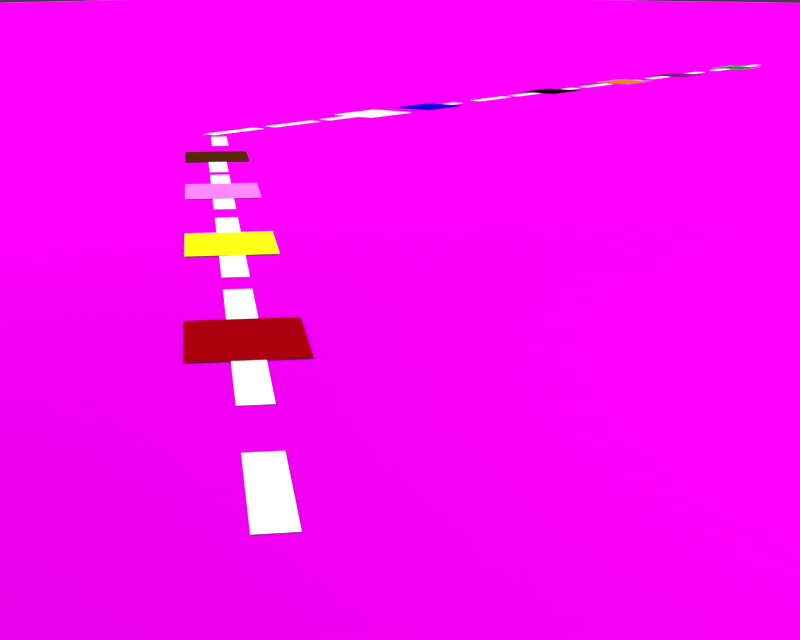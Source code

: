 # Source: Layout_Simple.blend  (saved by Blender 2.72.0; exported with 4.5.12 LTS)
import bpy
from mathutils import Matrix  # noqa: F401  (used for matrix-valued properties, if any)

bpy.ops.wm.read_factory_settings(use_empty=True)
scene = bpy.context.scene
scene.name = 'Scene'

# ---- collections
col_collection_1 = bpy.data.collections.new('Collection 1'); scene.collection.children.link(col_collection_1)

# ---- images (referenced by path relative to the original .blend; pixels are not part of the script)
import os
ASSET_DIR = os.environ.get("B2B_ASSET_DIR", "")  # directory of the original .blend (textures are referenced by path, not embedded)
HERE = os.path.dirname(os.path.abspath(__file__))  # packed textures are extracted next to this script under _unpacked/

def load_image(name, relpath, width, height, colorspace="sRGB"):
    """Load a texture the original file referenced (path relative to the .blend, or extracted next to this script)."""
    p = next((c for c in (os.path.join(HERE, relpath), os.path.join(ASSET_DIR, relpath)) if relpath and os.path.exists(c)), "")
    if p:
        img = bpy.data.images.load(p, check_existing=True)
        img.name = name
    else:  # same state as the original file: an image datablock whose file is absent (Cycles renders it pink)
        img = bpy.data.images.new(name, width, height)
        img.source = "FILE"
        img.filepath = "//" + (relpath or name)
    img.colorspace_settings.name = colorspace
    return img
img_graycarpettexture2560x1600_jpg = load_image('grayCarpetTexture2560x1600.jpg', 'grayCarpetTexture2560x1600.jpg', 1024, 1024, 'sRGB')

# ---- materials (node trees are filled in below, after node groups)
mat_material_003 = bpy.data.materials.new('Material.003')
mat_material_003.alpha_threshold = 0.0
mat_material_003.roughness = 0.5
mat_redpaper = bpy.data.materials.new('RedPaper')
mat_redpaper.alpha_threshold = 0.0
mat_redpaper.roughness = 0.5
mat_material_002 = bpy.data.materials.new('Material.002')
mat_material_002.alpha_threshold = 0.0
mat_material_002.roughness = 0.5
mat_redpaper_001 = bpy.data.materials.new('RedPaper.001')
mat_redpaper_001.alpha_threshold = 0.0
mat_redpaper_001.roughness = 0.5
mat_redpaper_002 = bpy.data.materials.new('RedPaper.002')
mat_redpaper_002.alpha_threshold = 0.0
mat_redpaper_002.roughness = 0.5
mat_redpaper_003 = bpy.data.materials.new('RedPaper.003')
mat_redpaper_003.alpha_threshold = 0.0
mat_redpaper_003.roughness = 0.5
mat_redpaper_004 = bpy.data.materials.new('RedPaper.004')
mat_redpaper_004.alpha_threshold = 0.0
mat_redpaper_004.roughness = 0.5
mat_redpaper_005 = bpy.data.materials.new('RedPaper.005')
mat_redpaper_005.alpha_threshold = 0.0
mat_redpaper_005.roughness = 0.5
mat_redpaper_006 = bpy.data.materials.new('RedPaper.006')
mat_redpaper_006.alpha_threshold = 0.0
mat_redpaper_006.roughness = 0.5
mat_redpaper_007 = bpy.data.materials.new('RedPaper.007')
mat_redpaper_007.alpha_threshold = 0.0
mat_redpaper_007.roughness = 0.5
mat_redpaper_008 = bpy.data.materials.new('RedPaper.008')
mat_redpaper_008.alpha_threshold = 0.0
mat_redpaper_008.roughness = 0.5
mat_redpaper_009 = bpy.data.materials.new('RedPaper.009')
mat_redpaper_009.alpha_threshold = 0.0
mat_redpaper_009.roughness = 0.5

# ---- material node trees
mat_material_003.use_nodes = True; mat_material_003.node_tree.nodes.clear()
_N = mat_material_003.node_tree.nodes; _L = mat_material_003.node_tree.links
n0 = _N.new('ShaderNodeOutputMaterial'); n0.name = 'Material Output'; n0.location = (300, 300)
n1 = _N.new('ShaderNodeEmission'); n1.name = 'Emission'; n1.location = (110, 300)
n1.inputs[0].default_value = (0.8, 0.8, 0.8, 1.0)
n1.inputs[1].default_value = 2.0
_L.new(n1.outputs[0], n0.inputs[0])
n0.is_active_output = True
mat_redpaper.use_nodes = True; mat_redpaper.node_tree.nodes.clear()
_N = mat_redpaper.node_tree.nodes; _L = mat_redpaper.node_tree.links
n0 = _N.new('ShaderNodeOutputMaterial'); n0.name = 'Material Output'; n0.location = (300, 300)
n1 = _N.new('ShaderNodeBsdfDiffuse'); n1.name = 'Diffuse BSDF'; n1.location = (10, 300)
n1.inputs[1].default_value = 0.3
n2 = _N.new('ShaderNodeRGB'); n2.name = 'RGB'; n2.location = (-180, 300)
n2.outputs[0].default_value = (0.7293, 0.6972, 0.005508, 1.0)
_L.new(n2.outputs[0], n1.inputs[0])
_L.new(n1.outputs[0], n0.inputs[0])
n0.is_active_output = True
mat_material_002.use_nodes = True; mat_material_002.node_tree.nodes.clear()
_N = mat_material_002.node_tree.nodes; _L = mat_material_002.node_tree.links
n0 = _N.new('ShaderNodeOutputMaterial'); n0.name = 'Material Output'; n0.location = (300, 300)
n1 = _N.new('ShaderNodeBsdfAnisotropic'); n1.name = 'Anisotropic BSDF'; n1.location = (100, 300)
n1.distribution = 'GGX'
n1.inputs[1].default_value = 2.163
n1.inputs[2].default_value = 0.5
n2 = _N.new('ShaderNodeTexImage'); n2.name = 'Image Texture'; n2.location = (-90, 300)
n2.width = 140
n2.image = img_graycarpettexture2560x1600_jpg
_L.new(n1.outputs[0], n0.inputs[0])
_L.new(n2.outputs[0], n1.inputs[0])
n0.is_active_output = True
mat_redpaper_001.use_nodes = True; mat_redpaper_001.node_tree.nodes.clear()
_N = mat_redpaper_001.node_tree.nodes; _L = mat_redpaper_001.node_tree.links
n0 = _N.new('ShaderNodeOutputMaterial'); n0.name = 'Material Output'; n0.location = (300, 300)
n1 = _N.new('ShaderNodeBsdfDiffuse'); n1.name = 'Diffuse BSDF'; n1.location = (10, 300)
n1.inputs[1].default_value = 0.3
n2 = _N.new('ShaderNodeRGB'); n2.name = 'RGB'; n2.location = (-180, 300)
n2.outputs[0].default_value = (0.2633, 0.0, 0.002785, 1.0)
_L.new(n2.outputs[0], n1.inputs[0])
_L.new(n1.outputs[0], n0.inputs[0])
n0.is_active_output = True
mat_redpaper_002.use_nodes = True; mat_redpaper_002.node_tree.nodes.clear()
_N = mat_redpaper_002.node_tree.nodes; _L = mat_redpaper_002.node_tree.links
n0 = _N.new('ShaderNodeOutputMaterial'); n0.name = 'Material Output'; n0.location = (300, 300)
n1 = _N.new('ShaderNodeBsdfDiffuse'); n1.name = 'Diffuse BSDF'; n1.location = (10, 300)
n1.inputs[1].default_value = 0.3
n2 = _N.new('ShaderNodeRGB'); n2.name = 'RGB'; n2.location = (-180, 300)
n2.outputs[0].default_value = (0.05925, 0.01441, 0.0008044, 1.0)
_L.new(n2.outputs[0], n1.inputs[0])
_L.new(n1.outputs[0], n0.inputs[0])
n0.is_active_output = True
mat_redpaper_003.use_nodes = True; mat_redpaper_003.node_tree.nodes.clear()
_N = mat_redpaper_003.node_tree.nodes; _L = mat_redpaper_003.node_tree.links
n0 = _N.new('ShaderNodeOutputMaterial'); n0.name = 'Material Output'; n0.location = (300, 300)
n1 = _N.new('ShaderNodeBsdfDiffuse'); n1.name = 'Diffuse BSDF'; n1.location = (10, 300)
n1.inputs[1].default_value = 0.3
n2 = _N.new('ShaderNodeRGB'); n2.name = 'RGB'; n2.location = (-180, 300)
n2.outputs[0].default_value = (0.9662, 0.9331, 1.0, 1.0)
_L.new(n1.outputs[0], n0.inputs[0])
_L.new(n2.outputs[0], n1.inputs[0])
n0.is_active_output = True
mat_redpaper_004.use_nodes = True; mat_redpaper_004.node_tree.nodes.clear()
_N = mat_redpaper_004.node_tree.nodes; _L = mat_redpaper_004.node_tree.links
n0 = _N.new('ShaderNodeOutputMaterial'); n0.name = 'Material Output'; n0.location = (300, 300)
n1 = _N.new('ShaderNodeBsdfDiffuse'); n1.name = 'Diffuse BSDF'; n1.location = (10, 300)
n1.inputs[1].default_value = 0.3
n2 = _N.new('ShaderNodeRGB'); n2.name = 'RGB'; n2.location = (-180, 300)
n2.outputs[0].default_value = (0.003904, 0.0, 0.4624, 1.0)
_L.new(n2.outputs[0], n1.inputs[0])
_L.new(n1.outputs[0], n0.inputs[0])
n0.is_active_output = True
mat_redpaper_005.use_nodes = True; mat_redpaper_005.node_tree.nodes.clear()
_N = mat_redpaper_005.node_tree.nodes; _L = mat_redpaper_005.node_tree.links
n0 = _N.new('ShaderNodeOutputMaterial'); n0.name = 'Material Output'; n0.location = (300, 300)
n1 = _N.new('ShaderNodeBsdfDiffuse'); n1.name = 'Diffuse BSDF'; n1.location = (10, 300)
n1.inputs[1].default_value = 0.3
n2 = _N.new('ShaderNodeRGB'); n2.name = 'RGB'; n2.location = (-180, 300)
n2.outputs[0].default_value = (0.4624, 0.1747, 0.004437, 1.0)
_L.new(n2.outputs[0], n1.inputs[0])
_L.new(n1.outputs[0], n0.inputs[0])
n0.is_active_output = True
mat_redpaper_006.use_nodes = True; mat_redpaper_006.node_tree.nodes.clear()
_N = mat_redpaper_006.node_tree.nodes; _L = mat_redpaper_006.node_tree.links
n0 = _N.new('ShaderNodeOutputMaterial'); n0.name = 'Material Output'; n0.location = (300, 300)
n1 = _N.new('ShaderNodeBsdfDiffuse'); n1.name = 'Diffuse BSDF'; n1.location = (10, 300)
n1.inputs[1].default_value = 0.3
n2 = _N.new('ShaderNodeRGB'); n2.name = 'RGB'; n2.location = (-180, 300)
n2.outputs[0].default_value = (0.8689, 0.1596, 0.7563, 1.0)
_L.new(n2.outputs[0], n1.inputs[0])
_L.new(n1.outputs[0], n0.inputs[0])
n0.is_active_output = True
mat_redpaper_007.use_nodes = True; mat_redpaper_007.node_tree.nodes.clear()
_N = mat_redpaper_007.node_tree.nodes; _L = mat_redpaper_007.node_tree.links
n0 = _N.new('ShaderNodeOutputMaterial'); n0.name = 'Material Output'; n0.location = (300, 300)
n1 = _N.new('ShaderNodeBsdfDiffuse'); n1.name = 'Diffuse BSDF'; n1.location = (10, 300)
n1.inputs[1].default_value = 0.3
n2 = _N.new('ShaderNodeRGB'); n2.name = 'RGB'; n2.location = (-180, 300)
n2.outputs[0].default_value = (0.1706, 0.005581, 0.1651, 1.0)
_L.new(n2.outputs[0], n1.inputs[0])
_L.new(n1.outputs[0], n0.inputs[0])
n0.is_active_output = True
mat_redpaper_008.use_nodes = True; mat_redpaper_008.node_tree.nodes.clear()
_N = mat_redpaper_008.node_tree.nodes; _L = mat_redpaper_008.node_tree.links
n0 = _N.new('ShaderNodeOutputMaterial'); n0.name = 'Material Output'; n0.location = (300, 300)
n1 = _N.new('ShaderNodeBsdfDiffuse'); n1.name = 'Diffuse BSDF'; n1.location = (10, 300)
n1.inputs[1].default_value = 0.3
n2 = _N.new('ShaderNodeRGB'); n2.name = 'RGB'; n2.location = (-180, 300)
n2.outputs[0].default_value = (0.0, 0.2429, 0.007722, 1.0)
_L.new(n2.outputs[0], n1.inputs[0])
_L.new(n1.outputs[0], n0.inputs[0])
n0.is_active_output = True
mat_redpaper_009.use_nodes = True; mat_redpaper_009.node_tree.nodes.clear()
_N = mat_redpaper_009.node_tree.nodes; _L = mat_redpaper_009.node_tree.links
n0 = _N.new('ShaderNodeOutputMaterial'); n0.name = 'Material Output'; n0.location = (300, 300)
n1 = _N.new('ShaderNodeBsdfDiffuse'); n1.name = 'Diffuse BSDF'; n1.location = (10, 300)
n1.inputs[1].default_value = 0.3
n2 = _N.new('ShaderNodeRGB'); n2.name = 'RGB'; n2.location = (-180, 300)
n2.outputs[0].default_value = (0.0, 0.0, 0.0, 1.0)
_L.new(n2.outputs[0], n1.inputs[0])
_L.new(n1.outputs[0], n0.inputs[0])
n0.is_active_output = True

# ---- world
world_world = bpy.data.worlds.new('World'); scene.world = world_world
world_world.color = (0.05088, 0.05088, 0.05088)
world_world.use_sun_shadow = False
world_world.sun_shadow_jitter_overblur = 0.0
world_world.cycles.sampling_method = 'MANUAL'
world_world.cycles.sample_map_resolution = 256

# ---- cameras
cam_camera_001 = bpy.data.cameras.new('Camera.001')
cam_camera_001.clip_end = 100.0
cam_camera_001.lens = 35.0
cam_camera_001.sensor_width = 20.0
cam_camera_001.sensor_height = 18.0
cam_camera_001.display_size = 2.0
cam_camera_001.dof.focus_distance = 0.0

# ---- lights
light_point = bpy.data.lights.new('Point', 'AREA')
light_point.transmission_factor = 0.0
light_point.energy = 0.7854
light_point.shadow_buffer_clip_start = 0.5
light_point.shadow_soft_size = 1e+04
light_point.shadow_maximum_resolution = 0.006
light_point.use_absolute_resolution = True
light_point.size = 1e+04
light_point.size_y = 0.1
light_point.cycles.use_multiple_importance_sampling = False
light_point.use_nodes = True; light_point.node_tree.nodes.clear()
_N = light_point.node_tree.nodes; _L = light_point.node_tree.links
n0 = _N.new('ShaderNodeOutputLight'); n0.name = 'Lamp Output'; n0.location = (300, 300)
n1 = _N.new('ShaderNodeEmission'); n1.name = 'Emission'; n1.location = (10, 300)
n2 = _N.new('ShaderNodeValue'); n2.name = 'Value'; n2.location = (-180, 300)
n2.outputs[0].default_value = 0.5
_L.new(n1.outputs[0], n0.inputs[0])
_L.new(n2.outputs[0], n1.inputs[1])
n0.is_active_output = True

# ---- meshes
me_plane_003 = bpy.data.meshes.new('Plane.003')
me_plane_003.from_pydata([(-100.0, -100.0, 0.0), (100.0, -100.0, 0.0), (-100.0, 100.0, 0.0), (100.0, 100.0, 0.0)], [], [(0, 1, 3, 2)])
me_plane_003.use_remesh_preserve_volume = False
me_plane_003.use_remesh_preserve_attributes = False
me_plane_003.use_mirror_vertex_groups = False
me_plane_003.update()
me_plane_002 = bpy.data.meshes.new('Plane.002')
me_plane_002.from_pydata([(-100.0, -100.0, 0.0), (100.0, -100.0, 0.0), (-100.0, 100.0, 0.0), (100.0, 100.0, 0.0)], [], [(0, 1, 3, 2)])
me_plane_002.materials.append(mat_material_003)
me_plane_002.use_remesh_preserve_volume = False
me_plane_002.use_remesh_preserve_attributes = False
me_plane_002.use_mirror_vertex_groups = False
me_plane_002.update()
me_plane_001 = bpy.data.meshes.new('Plane.001')
me_plane_001.from_pydata([(-100.0, -100.0, 0.0), (100.0, -100.0, 0.0), (-100.0, 100.0, 0.0), (100.0, 100.0, 0.0)], [], [(0, 1, 3, 2)])
me_plane_001.materials.append(mat_redpaper)
me_plane_001.use_remesh_preserve_volume = False
me_plane_001.use_remesh_preserve_attributes = False
me_plane_001.use_mirror_vertex_groups = False
me_plane_001.update()
me_plane = bpy.data.meshes.new('Plane')
me_plane.from_pydata([(-100.0, -100.0, 0.0), (100.0, -100.0, 0.0), (-100.0, 100.0, 0.0), (100.0, 100.0, 0.0)], [], [(0, 1, 3, 2)])
_uv = me_plane.uv_layers.new(name='UVMap')
_uv.uv.foreach_set('vector', [-528.6, -528.6, 529.6, -528.6, 529.6, 529.6, -528.6, 529.6])
me_plane.materials.append(mat_material_002)
me_plane.use_remesh_preserve_volume = False
me_plane.use_remesh_preserve_attributes = False
me_plane.use_mirror_vertex_groups = False
me_plane.update()
me_plane_004 = bpy.data.meshes.new('Plane.004')
me_plane_004.from_pydata([(-100.0, -100.0, 0.0), (100.0, -100.0, 0.0), (-100.0, 100.0, 0.0), (100.0, 100.0, 0.0)], [], [(0, 1, 3, 2)])
me_plane_004.use_remesh_preserve_volume = False
me_plane_004.use_remesh_preserve_attributes = False
me_plane_004.use_mirror_vertex_groups = False
me_plane_004.update()
me_plane_005 = bpy.data.meshes.new('Plane.005')
me_plane_005.from_pydata([(-100.0, -100.0, 0.0), (100.0, -100.0, 0.0), (-100.0, 100.0, 0.0), (100.0, 100.0, 0.0)], [], [(0, 1, 3, 2)])
me_plane_005.use_remesh_preserve_volume = False
me_plane_005.use_remesh_preserve_attributes = False
me_plane_005.use_mirror_vertex_groups = False
me_plane_005.update()
me_plane_006 = bpy.data.meshes.new('Plane.006')
me_plane_006.from_pydata([(-100.0, -100.0, 0.0), (100.0, -100.0, 0.0), (-100.0, 100.0, 0.0), (100.0, 100.0, 0.0)], [], [(0, 1, 3, 2)])
me_plane_006.use_remesh_preserve_volume = False
me_plane_006.use_remesh_preserve_attributes = False
me_plane_006.use_mirror_vertex_groups = False
me_plane_006.update()
me_plane_007 = bpy.data.meshes.new('Plane.007')
me_plane_007.from_pydata([(-100.0, -100.0, 0.0), (100.0, -100.0, 0.0), (-100.0, 100.0, 0.0), (100.0, 100.0, 0.0)], [], [(0, 1, 3, 2)])
me_plane_007.use_remesh_preserve_volume = False
me_plane_007.use_remesh_preserve_attributes = False
me_plane_007.use_mirror_vertex_groups = False
me_plane_007.update()
me_plane_008 = bpy.data.meshes.new('Plane.008')
me_plane_008.from_pydata([(-100.0, -100.0, 0.0), (100.0, -100.0, 0.0), (-100.0, 100.0, 0.0), (100.0, 100.0, 0.0)], [], [(0, 1, 3, 2)])
me_plane_008.use_remesh_preserve_volume = False
me_plane_008.use_remesh_preserve_attributes = False
me_plane_008.use_mirror_vertex_groups = False
me_plane_008.update()
me_plane_009 = bpy.data.meshes.new('Plane.009')
me_plane_009.from_pydata([(-100.0, -100.0, 0.0), (100.0, -100.0, 0.0), (-100.0, 100.0, 0.0), (100.0, 100.0, 0.0)], [], [(0, 1, 3, 2)])
me_plane_009.use_remesh_preserve_volume = False
me_plane_009.use_remesh_preserve_attributes = False
me_plane_009.use_mirror_vertex_groups = False
me_plane_009.update()
me_plane_010 = bpy.data.meshes.new('Plane.010')
me_plane_010.from_pydata([(-100.0, -100.0, 0.0), (100.0, -100.0, 0.0), (-100.0, 100.0, 0.0), (100.0, 100.0, 0.0)], [], [(0, 1, 3, 2)])
me_plane_010.materials.append(mat_redpaper_001)
me_plane_010.use_remesh_preserve_volume = False
me_plane_010.use_remesh_preserve_attributes = False
me_plane_010.use_mirror_vertex_groups = False
me_plane_010.update()
me_plane_011 = bpy.data.meshes.new('Plane.011')
me_plane_011.from_pydata([(-100.0, -100.0, 0.0), (100.0, -100.0, 0.0), (-100.0, 100.0, 0.0), (100.0, 100.0, 0.0)], [], [(0, 1, 3, 2)])
me_plane_011.materials.append(mat_redpaper_002)
me_plane_011.use_remesh_preserve_volume = False
me_plane_011.use_remesh_preserve_attributes = False
me_plane_011.use_mirror_vertex_groups = False
me_plane_011.update()
me_plane_012 = bpy.data.meshes.new('Plane.012')
me_plane_012.from_pydata([(-100.0, -100.0, 0.0), (100.0, -100.0, 0.0), (-100.0, 100.0, 0.0), (100.0, 100.0, 0.0)], [], [(0, 1, 3, 2)])
me_plane_012.use_remesh_preserve_volume = False
me_plane_012.use_remesh_preserve_attributes = False
me_plane_012.use_mirror_vertex_groups = False
me_plane_012.update()
me_plane_013 = bpy.data.meshes.new('Plane.013')
me_plane_013.from_pydata([(-100.0, -100.0, 0.0), (100.0, -100.0, 0.0), (-100.0, 100.0, 0.0), (100.0, 100.0, 0.0)], [], [(0, 1, 3, 2)])
me_plane_013.use_remesh_preserve_volume = False
me_plane_013.use_remesh_preserve_attributes = False
me_plane_013.use_mirror_vertex_groups = False
me_plane_013.update()
me_plane_014 = bpy.data.meshes.new('Plane.014')
me_plane_014.from_pydata([(-100.0, -100.0, 0.0), (100.0, -100.0, 0.0), (-100.0, 100.0, 0.0), (100.0, 100.0, 0.0)], [], [(0, 1, 3, 2)])
me_plane_014.use_remesh_preserve_volume = False
me_plane_014.use_remesh_preserve_attributes = False
me_plane_014.use_mirror_vertex_groups = False
me_plane_014.update()
me_plane_015 = bpy.data.meshes.new('Plane.015')
me_plane_015.from_pydata([(-100.0, -100.0, 0.0), (100.0, -100.0, 0.0), (-100.0, 100.0, 0.0), (100.0, 100.0, 0.0)], [], [(0, 1, 3, 2)])
me_plane_015.use_remesh_preserve_volume = False
me_plane_015.use_remesh_preserve_attributes = False
me_plane_015.use_mirror_vertex_groups = False
me_plane_015.update()
me_plane_016 = bpy.data.meshes.new('Plane.016')
me_plane_016.from_pydata([(-100.0, -100.0, 0.0), (100.0, -100.0, 0.0), (-100.0, 100.0, 0.0), (100.0, 100.0, 0.0)], [], [(0, 1, 3, 2)])
me_plane_016.materials.append(mat_redpaper_003)
me_plane_016.use_remesh_preserve_volume = False
me_plane_016.use_remesh_preserve_attributes = False
me_plane_016.use_mirror_vertex_groups = False
me_plane_016.update()
me_plane_018 = bpy.data.meshes.new('Plane.018')
me_plane_018.from_pydata([(-100.0, -100.0, 0.0), (100.0, -100.0, 0.0), (-100.0, 100.0, 0.0), (100.0, 100.0, 0.0)], [], [(0, 1, 3, 2)])
me_plane_018.use_remesh_preserve_volume = False
me_plane_018.use_remesh_preserve_attributes = False
me_plane_018.use_mirror_vertex_groups = False
me_plane_018.update()
me_plane_019 = bpy.data.meshes.new('Plane.019')
me_plane_019.from_pydata([(-100.0, -100.0, 0.0), (100.0, -100.0, 0.0), (-100.0, 100.0, 0.0), (100.0, 100.0, 0.0)], [], [(0, 1, 3, 2)])
me_plane_019.use_remesh_preserve_volume = False
me_plane_019.use_remesh_preserve_attributes = False
me_plane_019.use_mirror_vertex_groups = False
me_plane_019.update()
me_plane_020 = bpy.data.meshes.new('Plane.020')
me_plane_020.from_pydata([(-100.0, -100.0, 0.0), (100.0, -100.0, 0.0), (-100.0, 100.0, 0.0), (100.0, 100.0, 0.0)], [], [(0, 1, 3, 2)])
me_plane_020.use_remesh_preserve_volume = False
me_plane_020.use_remesh_preserve_attributes = False
me_plane_020.use_mirror_vertex_groups = False
me_plane_020.update()
me_plane_021 = bpy.data.meshes.new('Plane.021')
me_plane_021.from_pydata([(-100.0, -100.0, 0.0), (100.0, -100.0, 0.0), (-100.0, 100.0, 0.0), (100.0, 100.0, 0.0)], [], [(0, 1, 3, 2)])
me_plane_021.use_remesh_preserve_volume = False
me_plane_021.use_remesh_preserve_attributes = False
me_plane_021.use_mirror_vertex_groups = False
me_plane_021.update()
me_plane_022 = bpy.data.meshes.new('Plane.022')
me_plane_022.from_pydata([(-100.0, -100.0, 0.0), (100.0, -100.0, 0.0), (-100.0, 100.0, 0.0), (100.0, 100.0, 0.0)], [], [(0, 1, 3, 2)])
me_plane_022.use_remesh_preserve_volume = False
me_plane_022.use_remesh_preserve_attributes = False
me_plane_022.use_mirror_vertex_groups = False
me_plane_022.update()
me_plane_023 = bpy.data.meshes.new('Plane.023')
me_plane_023.from_pydata([(-100.0, -100.0, 0.0), (100.0, -100.0, 0.0), (-100.0, 100.0, 0.0), (100.0, 100.0, 0.0)], [], [(0, 1, 3, 2)])
me_plane_023.use_remesh_preserve_volume = False
me_plane_023.use_remesh_preserve_attributes = False
me_plane_023.use_mirror_vertex_groups = False
me_plane_023.update()
me_plane_024 = bpy.data.meshes.new('Plane.024')
me_plane_024.from_pydata([(-100.0, -100.0, 0.0), (100.0, -100.0, 0.0), (-100.0, 100.0, 0.0), (100.0, 100.0, 0.0)], [], [(0, 1, 3, 2)])
me_plane_024.materials.append(mat_redpaper_004)
me_plane_024.use_remesh_preserve_volume = False
me_plane_024.use_remesh_preserve_attributes = False
me_plane_024.use_mirror_vertex_groups = False
me_plane_024.update()
me_plane_025 = bpy.data.meshes.new('Plane.025')
me_plane_025.from_pydata([(-100.0, -100.0, 0.0), (100.0, -100.0, 0.0), (-100.0, 100.0, 0.0), (100.0, 100.0, 0.0)], [], [(0, 1, 3, 2)])
me_plane_025.materials.append(mat_redpaper_005)
me_plane_025.use_remesh_preserve_volume = False
me_plane_025.use_remesh_preserve_attributes = False
me_plane_025.use_mirror_vertex_groups = False
me_plane_025.update()
me_plane_026 = bpy.data.meshes.new('Plane.026')
me_plane_026.from_pydata([(-100.0, -100.0, 0.0), (100.0, -100.0, 0.0), (-100.0, 100.0, 0.0), (100.0, 100.0, 0.0)], [], [(0, 1, 3, 2)])
me_plane_026.materials.append(mat_redpaper_006)
me_plane_026.use_remesh_preserve_volume = False
me_plane_026.use_remesh_preserve_attributes = False
me_plane_026.use_mirror_vertex_groups = False
me_plane_026.update()
me_plane_027 = bpy.data.meshes.new('Plane.027')
me_plane_027.from_pydata([(-100.0, -100.0, 0.0), (100.0, -100.0, 0.0), (-100.0, 100.0, 0.0), (100.0, 100.0, 0.0)], [], [(0, 1, 3, 2)])
me_plane_027.use_remesh_preserve_volume = False
me_plane_027.use_remesh_preserve_attributes = False
me_plane_027.use_mirror_vertex_groups = False
me_plane_027.update()
me_plane_028 = bpy.data.meshes.new('Plane.028')
me_plane_028.from_pydata([(-100.0, -100.0, 0.0), (100.0, -100.0, 0.0), (-100.0, 100.0, 0.0), (100.0, 100.0, 0.0)], [], [(0, 1, 3, 2)])
me_plane_028.use_remesh_preserve_volume = False
me_plane_028.use_remesh_preserve_attributes = False
me_plane_028.use_mirror_vertex_groups = False
me_plane_028.update()
me_plane_029 = bpy.data.meshes.new('Plane.029')
me_plane_029.from_pydata([(-100.0, -100.0, 0.0), (100.0, -100.0, 0.0), (-100.0, 100.0, 0.0), (100.0, 100.0, 0.0)], [], [(0, 1, 3, 2)])
me_plane_029.use_remesh_preserve_volume = False
me_plane_029.use_remesh_preserve_attributes = False
me_plane_029.use_mirror_vertex_groups = False
me_plane_029.update()
me_plane_030 = bpy.data.meshes.new('Plane.030')
me_plane_030.from_pydata([(-100.0, -100.0, 0.0), (100.0, -100.0, 0.0), (-100.0, 100.0, 0.0), (100.0, 100.0, 0.0)], [], [(0, 1, 3, 2)])
me_plane_030.use_remesh_preserve_volume = False
me_plane_030.use_remesh_preserve_attributes = False
me_plane_030.use_mirror_vertex_groups = False
me_plane_030.update()
me_plane_031 = bpy.data.meshes.new('Plane.031')
me_plane_031.from_pydata([(-100.0, -100.0, 0.0), (100.0, -100.0, 0.0), (-100.0, 100.0, 0.0), (100.0, 100.0, 0.0)], [], [(0, 1, 3, 2)])
me_plane_031.materials.append(mat_redpaper_007)
me_plane_031.use_remesh_preserve_volume = False
me_plane_031.use_remesh_preserve_attributes = False
me_plane_031.use_mirror_vertex_groups = False
me_plane_031.update()
me_plane_032 = bpy.data.meshes.new('Plane.032')
me_plane_032.from_pydata([(-100.0, -100.0, 0.0), (100.0, -100.0, 0.0), (-100.0, 100.0, 0.0), (100.0, 100.0, 0.0)], [], [(0, 1, 3, 2)])
me_plane_032.materials.append(mat_redpaper_008)
me_plane_032.use_remesh_preserve_volume = False
me_plane_032.use_remesh_preserve_attributes = False
me_plane_032.use_mirror_vertex_groups = False
me_plane_032.update()
me_plane_033 = bpy.data.meshes.new('Plane.033')
me_plane_033.from_pydata([(-100.0, -100.0, 0.0), (100.0, -100.0, 0.0), (-100.0, 100.0, 0.0), (100.0, 100.0, 0.0)], [], [(0, 1, 3, 2)])
me_plane_033.materials.append(mat_redpaper_009)
me_plane_033.use_remesh_preserve_volume = False
me_plane_033.use_remesh_preserve_attributes = False
me_plane_033.use_mirror_vertex_groups = False
me_plane_033.update()
me_plane_034 = bpy.data.meshes.new('Plane.034')
me_plane_034.from_pydata([(-100.0, -100.0, 0.0), (100.0, -100.0, 0.0), (-100.0, 100.0, 0.0), (100.0, 100.0, 0.0)], [], [(0, 1, 3, 2)])
me_plane_034.use_remesh_preserve_volume = False
me_plane_034.use_remesh_preserve_attributes = False
me_plane_034.use_mirror_vertex_groups = False
me_plane_034.update()
me_plane_035 = bpy.data.meshes.new('Plane.035')
me_plane_035.from_pydata([(-100.0, -100.0, 0.0), (100.0, -100.0, 0.0), (-100.0, 100.0, 0.0), (100.0, 100.0, 0.0)], [], [(0, 1, 3, 2)])
me_plane_035.use_remesh_preserve_volume = False
me_plane_035.use_remesh_preserve_attributes = False
me_plane_035.use_mirror_vertex_groups = False
me_plane_035.update()

# ---- objects
ob_plane_003 = bpy.data.objects.new('Plane.003', me_plane_003)
ob_plane_002 = bpy.data.objects.new('Plane.002', me_plane_002)
ob_camera = bpy.data.objects.new('Camera', cam_camera_001)
ob_point = bpy.data.objects.new('Point', light_point)
ob_plane_001 = bpy.data.objects.new('Plane.001', me_plane_001)
ob_plane = bpy.data.objects.new('Plane', me_plane)
ob_plane_004 = bpy.data.objects.new('Plane.004', me_plane_004)
ob_plane_005 = bpy.data.objects.new('Plane.005', me_plane_005)
ob_plane_006 = bpy.data.objects.new('Plane.006', me_plane_006)
ob_plane_007 = bpy.data.objects.new('Plane.007', me_plane_007)
ob_plane_008 = bpy.data.objects.new('Plane.008', me_plane_008)
ob_plane_009 = bpy.data.objects.new('Plane.009', me_plane_009)
ob_plane_010 = bpy.data.objects.new('Plane.010', me_plane_010)
ob_plane_011 = bpy.data.objects.new('Plane.011', me_plane_011)
ob_plane_012 = bpy.data.objects.new('Plane.012', me_plane_012)
ob_plane_013 = bpy.data.objects.new('Plane.013', me_plane_013)
ob_plane_014 = bpy.data.objects.new('Plane.014', me_plane_014)
ob_plane_015 = bpy.data.objects.new('Plane.015', me_plane_015)
ob_plane_016 = bpy.data.objects.new('Plane.016', me_plane_016)
ob_plane_018 = bpy.data.objects.new('Plane.018', me_plane_018)
ob_plane_019 = bpy.data.objects.new('Plane.019', me_plane_019)
ob_plane_020 = bpy.data.objects.new('Plane.020', me_plane_020)
ob_plane_021 = bpy.data.objects.new('Plane.021', me_plane_021)
ob_plane_022 = bpy.data.objects.new('Plane.022', me_plane_022)
ob_plane_023 = bpy.data.objects.new('Plane.023', me_plane_023)
ob_plane_024 = bpy.data.objects.new('Plane.024', me_plane_024)
ob_plane_025 = bpy.data.objects.new('Plane.025', me_plane_025)
ob_plane_026 = bpy.data.objects.new('Plane.026', me_plane_026)
ob_plane_027 = bpy.data.objects.new('Plane.027', me_plane_027)
ob_plane_028 = bpy.data.objects.new('Plane.028', me_plane_028)
ob_plane_029 = bpy.data.objects.new('Plane.029', me_plane_029)
ob_plane_030 = bpy.data.objects.new('Plane.030', me_plane_030)
ob_plane_031 = bpy.data.objects.new('Plane.031', me_plane_031)
ob_plane_032 = bpy.data.objects.new('Plane.032', me_plane_032)
ob_plane_033 = bpy.data.objects.new('Plane.033', me_plane_033)
ob_plane_034 = bpy.data.objects.new('Plane.034', me_plane_034)
ob_plane_017 = bpy.data.objects.new('Plane.017', me_plane_035)

# ---- transforms, parenting, visibility, modifiers, constraints
ob_plane_003.location = (0.0, 0.1497, 0.001)
ob_plane_003.scale = (0.0003125, 0.0015, 0.001574)
ob_plane_003.lineart.crease_threshold = 0.0
ob_plane_002.location = (0.0, 0.0, 10.0)
ob_plane_002.lineart.crease_threshold = 0.0
ob_camera.location = (-0.08285, -1.6, 0.6674)
ob_camera.rotation_euler = (1.326, -0.0, -0.1463)
ob_camera.lineart.crease_threshold = 0.0
ob_point.location = (0.0, 0.0, 10.0)
ob_point.scale = (50.85, 50.85, 50.85)
ob_point.lineart.crease_threshold = 0.0
ob_plane_001.location = (0.0, 1.884, 0.002)
ob_plane_001.rotation_euler = (0.0, -0.0, -1.571)
ob_plane_001.scale = (0.001524, 0.001143, -0.004443)
ob_plane_001.lineart.crease_threshold = 0.0
ob_plane.location = (2.819, 1.427, 0.0)
ob_plane.rotation_euler = (0.0, -0.0, 0.7772)
ob_plane.scale = (0.25, 0.25, 1.0)
ob_plane.lineart.crease_threshold = 0.0
ob_plane_004.location = (0.0, 0.6754, 0.001)
ob_plane_004.scale = (0.0003125, 0.0015, 0.001574)
ob_plane_004.lineart.crease_threshold = 0.0
ob_plane_005.location = (0.0, 1.21, 0.001)
ob_plane_005.scale = (0.0003125, 0.0015, 0.001574)
ob_plane_005.lineart.crease_threshold = 0.0
ob_plane_006.location = (0.0, 1.636, 0.001)
ob_plane_006.scale = (0.0003125, 0.0015, 0.001574)
ob_plane_006.lineart.crease_threshold = 0.0
ob_plane_007.location = (0.0, 2.566, 0.001)
ob_plane_007.scale = (0.0003125, 0.0015, 0.001574)
ob_plane_007.lineart.crease_threshold = 0.0
ob_plane_008.location = (0.0, 2.121, 0.001)
ob_plane_008.scale = (0.0003125, 0.0015, 0.001574)
ob_plane_008.lineart.crease_threshold = 0.0
ob_plane_009.location = (0.0, 2.965, 0.001)
ob_plane_009.scale = (0.0003125, 0.0015, 0.001574)
ob_plane_009.lineart.crease_threshold = 0.0
ob_plane_010.location = (0.0, 0.9383, 0.002)
ob_plane_010.rotation_euler = (0.0, -0.0, -1.571)
ob_plane_010.scale = (0.001524, 0.001143, -0.004443)
ob_plane_010.lineart.crease_threshold = 0.0
ob_plane_011.location = (0.0, 3.597, 0.002)
ob_plane_011.rotation_euler = (0.0, -0.0, -1.571)
ob_plane_011.scale = (0.001524, 0.001143, -0.004443)
ob_plane_011.lineart.crease_threshold = 0.0
ob_plane_012.location = (0.09102, 4.427, 0.001)
ob_plane_012.rotation_euler = (0.0, 0.0, -0.7995)
ob_plane_012.scale = (0.0003125, 0.0015, 0.001574)
ob_plane_012.lineart.crease_threshold = 0.0
ob_plane_013.location = (0.0, 3.338, 0.001)
ob_plane_013.scale = (0.0003125, 0.0015, 0.001574)
ob_plane_013.lineart.crease_threshold = 0.0
ob_plane_014.location = (0.3619, 4.69, 0.001)
ob_plane_014.rotation_euler = (0.0, 0.0, -0.7995)
ob_plane_014.scale = (0.0003125, 0.0015, 0.001574)
ob_plane_014.lineart.crease_threshold = 0.0
ob_plane_015.location = (0.6242, 4.945, 0.001)
ob_plane_015.rotation_euler = (0.0, 0.0, -0.7995)
ob_plane_015.scale = (0.0003125, 0.0015, 0.001574)
ob_plane_015.lineart.crease_threshold = 0.0
ob_plane_016.location = (0.7721, 5.089, 0.002)
ob_plane_016.rotation_euler = (0.0, -0.0, -2.37)
ob_plane_016.scale = (0.001524, 0.001143, -0.004443)
ob_plane_016.lineart.crease_threshold = 0.0
ob_plane_018.location = (1.174, 5.48, 0.001)
ob_plane_018.rotation_euler = (0.0, 0.0, -0.7995)
ob_plane_018.scale = (0.0003125, 0.0015, 0.001574)
ob_plane_018.lineart.crease_threshold = 0.0
ob_plane_019.location = (1.499, 5.796, 0.001)
ob_plane_019.rotation_euler = (0.0, 0.0, -0.7995)
ob_plane_019.scale = (0.0003125, 0.0015, 0.001574)
ob_plane_019.lineart.crease_threshold = 0.0
ob_plane_020.location = (1.76, 6.05, 0.001)
ob_plane_020.rotation_euler = (0.0, 0.0, -0.7995)
ob_plane_020.scale = (0.0003125, 0.0015, 0.001574)
ob_plane_020.lineart.crease_threshold = 0.0
ob_plane_021.location = (2.028, 6.31, 0.001)
ob_plane_021.rotation_euler = (0.0, 0.0, -0.7995)
ob_plane_021.scale = (0.0003125, 0.0015, 0.001574)
ob_plane_021.lineart.crease_threshold = 0.0
ob_plane_022.location = (2.307, 6.581, 0.001)
ob_plane_022.rotation_euler = (0.0, 0.0, -0.7995)
ob_plane_022.scale = (0.0003125, 0.0015, 0.001574)
ob_plane_022.lineart.crease_threshold = 0.0
ob_plane_023.location = (2.575, 6.842, 0.001)
ob_plane_023.rotation_euler = (0.0, 0.0, -0.7995)
ob_plane_023.scale = (0.0003125, 0.0015, 0.001574)
ob_plane_023.lineart.crease_threshold = 0.0
ob_plane_024.location = (1.095, 5.403, 0.002)
ob_plane_024.rotation_euler = (0.0, -0.0, -2.37)
ob_plane_024.scale = (0.001524, 0.001143, -0.004443)
ob_plane_024.lineart.crease_threshold = 0.0
ob_plane_025.location = (2.553, 6.82, 0.002)
ob_plane_025.rotation_euler = (0.0, -0.0, -2.37)
ob_plane_025.scale = (0.001524, 0.001143, -0.004443)
ob_plane_025.lineart.crease_threshold = 0.0
ob_plane_026.location = (0.0, 2.758, 0.002)
ob_plane_026.rotation_euler = (0.0, -0.0, -1.571)
ob_plane_026.scale = (0.001524, 0.001143, -0.004443)
ob_plane_026.lineart.crease_threshold = 0.0
ob_plane_027.location = (2.889, 7.147, 0.001)
ob_plane_027.rotation_euler = (0.0, 0.0, -0.7995)
ob_plane_027.scale = (0.0003125, 0.0015, 0.001574)
ob_plane_027.lineart.crease_threshold = 0.0
ob_plane_028.location = (3.21, 7.459, 0.001)
ob_plane_028.rotation_euler = (0.0, 0.0, -0.7995)
ob_plane_028.scale = (0.0003125, 0.0015, 0.001574)
ob_plane_028.lineart.crease_threshold = 0.0
ob_plane_029.location = (3.564, 7.804, 0.001)
ob_plane_029.rotation_euler = (0.0, 0.0, -0.7995)
ob_plane_029.scale = (0.0003125, 0.0015, 0.001574)
ob_plane_029.lineart.crease_threshold = 0.0
ob_plane_030.location = (3.874, 8.104, 0.001)
ob_plane_030.rotation_euler = (0.0, 0.0, -0.7936)
ob_plane_030.scale = (0.0003125, 0.0015, 0.001574)
ob_plane_030.lineart.crease_threshold = 0.0
ob_plane_031.location = (3.066, 7.319, 0.002)
ob_plane_031.rotation_euler = (0.0, -0.0, -2.37)
ob_plane_031.scale = (0.001524, 0.001143, -0.004443)
ob_plane_031.lineart.crease_threshold = 0.0
ob_plane_032.location = (3.722, 7.957, 0.002)
ob_plane_032.rotation_euler = (0.0, -0.0, -2.37)
ob_plane_032.scale = (0.001524, 0.001143, -0.004443)
ob_plane_032.lineart.crease_threshold = 0.0
ob_plane_033.location = (1.933, 6.218, 0.002)
ob_plane_033.rotation_euler = (0.0, -0.0, -2.37)
ob_plane_033.scale = (0.001524, 0.001143, -0.004443)
ob_plane_033.lineart.crease_threshold = 0.0
ob_plane_034.location = (0.7366, 4.335, -0.1795)
ob_plane_034.scale = (0.0003125, 0.0015, 0.001574)
ob_plane_034.lineart.crease_threshold = 0.0
ob_plane_017.location = (0.02064, 4.08, 0.001)
ob_plane_017.scale = (0.0003125, 0.0015, 0.001574)
ob_plane_017.lineart.crease_threshold = 0.0

# ---- collection membership
col_collection_1.objects.link(ob_plane_003)
col_collection_1.objects.link(ob_plane_002)
col_collection_1.objects.link(ob_camera)
col_collection_1.objects.link(ob_point)
col_collection_1.objects.link(ob_plane_001)
col_collection_1.objects.link(ob_plane)
col_collection_1.objects.link(ob_plane_004)
col_collection_1.objects.link(ob_plane_005)
col_collection_1.objects.link(ob_plane_006)
col_collection_1.objects.link(ob_plane_007)
col_collection_1.objects.link(ob_plane_008)
col_collection_1.objects.link(ob_plane_009)
col_collection_1.objects.link(ob_plane_010)
col_collection_1.objects.link(ob_plane_011)
col_collection_1.objects.link(ob_plane_012)
col_collection_1.objects.link(ob_plane_013)
col_collection_1.objects.link(ob_plane_014)
col_collection_1.objects.link(ob_plane_015)
col_collection_1.objects.link(ob_plane_016)
col_collection_1.objects.link(ob_plane_018)
col_collection_1.objects.link(ob_plane_019)
col_collection_1.objects.link(ob_plane_020)
col_collection_1.objects.link(ob_plane_021)
col_collection_1.objects.link(ob_plane_022)
col_collection_1.objects.link(ob_plane_023)
col_collection_1.objects.link(ob_plane_024)
col_collection_1.objects.link(ob_plane_025)
col_collection_1.objects.link(ob_plane_026)
col_collection_1.objects.link(ob_plane_027)
col_collection_1.objects.link(ob_plane_028)
col_collection_1.objects.link(ob_plane_029)
col_collection_1.objects.link(ob_plane_030)
col_collection_1.objects.link(ob_plane_031)
col_collection_1.objects.link(ob_plane_032)
col_collection_1.objects.link(ob_plane_033)
col_collection_1.objects.link(ob_plane_034)
col_collection_1.objects.link(ob_plane_017)

# ---- scene / render settings (as saved in the file)
scene.camera = ob_camera
scene.frame_start = 1; scene.frame_end = 250; scene.frame_set(1)
scene.render.engine = 'CYCLES'
scene.render.resolution_x = 720
scene.render.resolution_y = 576
scene.render.pixel_aspect_x = 12.0
scene.render.pixel_aspect_y = 11.0
scene.render.fps = 25
scene.render.dither_intensity = 0.0
scene.cycles.use_denoising = False
scene.cycles.samples = 10
scene.cycles.sampling_pattern = 'TABULATED_SOBOL'
scene.cycles.light_sampling_threshold = 0.0
scene.cycles.use_adaptive_sampling = False
scene.cycles.use_light_tree = False
scene.cycles.blur_glossy = 0.0
scene.cycles.pixel_filter_type = 'GAUSSIAN'
scene.cycles.sample_clamp_indirect = 0.0
scene.view_settings.view_transform = 'Standard'
bpy.context.view_layer.update()
